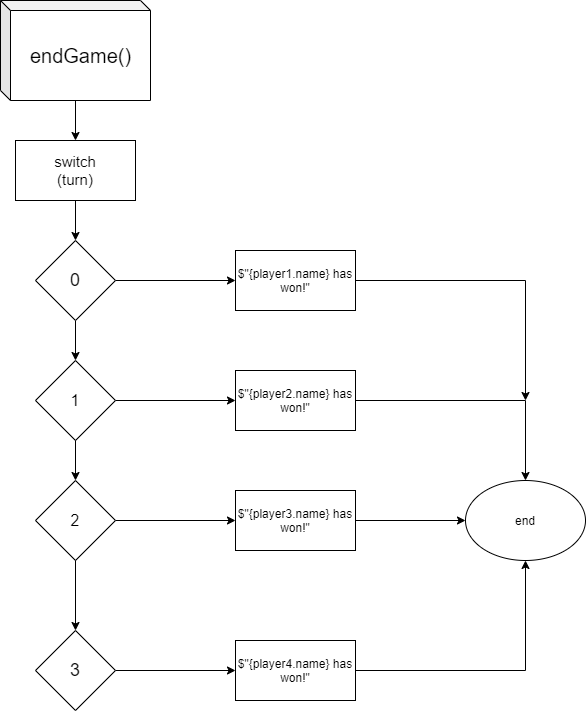

The diagram above was exported from draw.io. Its source (the exported page's mxGraphModel, read from the mxfile embedded in the PNG):
<mxGraphModel dx="1924" dy="1114" grid="1" gridSize="10" guides="1" tooltips="1" connect="1" arrows="1" fold="1" page="1" pageScale="1" pageWidth="850" pageHeight="1100" math="0" shadow="0">
  <root>
    <mxCell id="0" />
    <mxCell id="1" parent="0" />
    <mxCell id="6D-M6WFTJnfY36C0lrIw-3" style="edgeStyle=orthogonalEdgeStyle;rounded=0;orthogonalLoop=1;jettySize=auto;html=1;exitX=0.5;exitY=1;exitDx=0;exitDy=0;entryX=0.5;entryY=0;entryDx=0;entryDy=0;" parent="1" target="6D-M6WFTJnfY36C0lrIw-2" edge="1">
      <mxGeometry relative="1" as="geometry">
        <mxPoint x="400" y="120" as="sourcePoint" />
      </mxGeometry>
    </mxCell>
    <mxCell id="6D-M6WFTJnfY36C0lrIw-4" style="edgeStyle=orthogonalEdgeStyle;rounded=0;orthogonalLoop=1;jettySize=auto;html=1;exitX=0.5;exitY=1;exitDx=0;exitDy=0;entryX=0.5;entryY=0;entryDx=0;entryDy=0;" parent="1" source="6D-M6WFTJnfY36C0lrIw-2" target="6D-M6WFTJnfY36C0lrIw-5" edge="1">
      <mxGeometry relative="1" as="geometry">
        <mxPoint x="400" y="250" as="targetPoint" />
      </mxGeometry>
    </mxCell>
    <mxCell id="6D-M6WFTJnfY36C0lrIw-2" value="&lt;font style=&quot;font-size: 15px&quot;&gt;switch&lt;br&gt;(turn)&lt;/font&gt;" style="rounded=0;whiteSpace=wrap;html=1;" parent="1" vertex="1">
      <mxGeometry x="340" y="160" width="120" height="60" as="geometry" />
    </mxCell>
    <mxCell id="6D-M6WFTJnfY36C0lrIw-6" style="edgeStyle=orthogonalEdgeStyle;rounded=0;orthogonalLoop=1;jettySize=auto;html=1;exitX=0.5;exitY=1;exitDx=0;exitDy=0;entryX=0.5;entryY=0;entryDx=0;entryDy=0;" parent="1" source="6D-M6WFTJnfY36C0lrIw-5" target="6D-M6WFTJnfY36C0lrIw-7" edge="1">
      <mxGeometry relative="1" as="geometry">
        <mxPoint x="400" y="370" as="targetPoint" />
      </mxGeometry>
    </mxCell>
    <mxCell id="6D-M6WFTJnfY36C0lrIw-29" style="edgeStyle=orthogonalEdgeStyle;rounded=0;orthogonalLoop=1;jettySize=auto;html=1;exitX=1;exitY=0.5;exitDx=0;exitDy=0;entryX=0;entryY=0.5;entryDx=0;entryDy=0;strokeWidth=1;" parent="1" source="6D-M6WFTJnfY36C0lrIw-5" target="6D-M6WFTJnfY36C0lrIw-20" edge="1">
      <mxGeometry relative="1" as="geometry" />
    </mxCell>
    <mxCell id="6D-M6WFTJnfY36C0lrIw-5" value="&lt;font style=&quot;font-size: 18px&quot;&gt;0&lt;/font&gt;" style="rhombus;whiteSpace=wrap;html=1;" parent="1" vertex="1">
      <mxGeometry x="360" y="260" width="80" height="80" as="geometry" />
    </mxCell>
    <mxCell id="6D-M6WFTJnfY36C0lrIw-28" style="edgeStyle=orthogonalEdgeStyle;rounded=0;orthogonalLoop=1;jettySize=auto;html=1;exitX=1;exitY=0.5;exitDx=0;exitDy=0;entryX=0;entryY=0.5;entryDx=0;entryDy=0;strokeWidth=1;" parent="1" source="6D-M6WFTJnfY36C0lrIw-7" target="6D-M6WFTJnfY36C0lrIw-21" edge="1">
      <mxGeometry relative="1" as="geometry" />
    </mxCell>
    <mxCell id="6D-M6WFTJnfY36C0lrIw-7" value="&lt;font style=&quot;font-size: 16px&quot;&gt;1&lt;/font&gt;" style="rhombus;whiteSpace=wrap;html=1;" parent="1" vertex="1">
      <mxGeometry x="360" y="380" width="80" height="80" as="geometry" />
    </mxCell>
    <mxCell id="6D-M6WFTJnfY36C0lrIw-8" style="edgeStyle=orthogonalEdgeStyle;rounded=0;orthogonalLoop=1;jettySize=auto;html=1;exitX=0.5;exitY=1;exitDx=0;exitDy=0;entryX=0.5;entryY=0;entryDx=0;entryDy=0;" parent="1" target="6D-M6WFTJnfY36C0lrIw-9" edge="1">
      <mxGeometry relative="1" as="geometry">
        <mxPoint x="400" y="490" as="targetPoint" />
        <mxPoint x="400" y="460" as="sourcePoint" />
      </mxGeometry>
    </mxCell>
    <mxCell id="6D-M6WFTJnfY36C0lrIw-27" style="edgeStyle=orthogonalEdgeStyle;rounded=0;orthogonalLoop=1;jettySize=auto;html=1;exitX=1;exitY=0.5;exitDx=0;exitDy=0;strokeWidth=1;" parent="1" source="6D-M6WFTJnfY36C0lrIw-9" target="6D-M6WFTJnfY36C0lrIw-22" edge="1">
      <mxGeometry relative="1" as="geometry" />
    </mxCell>
    <mxCell id="6D-M6WFTJnfY36C0lrIw-9" value="&lt;font style=&quot;font-size: 16px&quot;&gt;2&lt;/font&gt;" style="rhombus;whiteSpace=wrap;html=1;" parent="1" vertex="1">
      <mxGeometry x="360" y="500" width="80" height="80" as="geometry" />
    </mxCell>
    <mxCell id="6D-M6WFTJnfY36C0lrIw-26" style="edgeStyle=orthogonalEdgeStyle;rounded=0;orthogonalLoop=1;jettySize=auto;html=1;exitX=0.5;exitY=0;exitDx=0;exitDy=0;entryX=0;entryY=0.5;entryDx=0;entryDy=0;strokeWidth=1;" parent="1" source="6D-M6WFTJnfY36C0lrIw-11" target="6D-M6WFTJnfY36C0lrIw-23" edge="1">
      <mxGeometry relative="1" as="geometry" />
    </mxCell>
    <mxCell id="6D-M6WFTJnfY36C0lrIw-11" value="&lt;font style=&quot;font-size: 18px&quot;&gt;3&lt;/font&gt;" style="rhombus;whiteSpace=wrap;html=1;direction=south;" parent="1" vertex="1">
      <mxGeometry x="360" y="650" width="80" height="80" as="geometry" />
    </mxCell>
    <mxCell id="6D-M6WFTJnfY36C0lrIw-19" value="" style="endArrow=classic;html=1;strokeWidth=1;exitX=0.5;exitY=1;exitDx=0;exitDy=0;" parent="1" edge="1" source="6D-M6WFTJnfY36C0lrIw-9">
      <mxGeometry width="50" height="50" relative="1" as="geometry">
        <mxPoint x="399.5" y="690" as="sourcePoint" />
        <mxPoint x="400" y="650" as="targetPoint" />
      </mxGeometry>
    </mxCell>
    <mxCell id="6D-M6WFTJnfY36C0lrIw-35" style="edgeStyle=orthogonalEdgeStyle;rounded=0;orthogonalLoop=1;jettySize=auto;html=1;exitX=1;exitY=0.5;exitDx=0;exitDy=0;strokeWidth=1;" parent="1" source="6D-M6WFTJnfY36C0lrIw-20" edge="1">
      <mxGeometry relative="1" as="geometry">
        <mxPoint x="850" y="420" as="targetPoint" />
      </mxGeometry>
    </mxCell>
    <mxCell id="6D-M6WFTJnfY36C0lrIw-20" value="$&quot;{player1.name} has won!&quot;" style="rounded=0;whiteSpace=wrap;html=1;" parent="1" vertex="1">
      <mxGeometry x="560" y="270" width="120" height="60" as="geometry" />
    </mxCell>
    <mxCell id="6D-M6WFTJnfY36C0lrIw-34" style="edgeStyle=orthogonalEdgeStyle;rounded=0;orthogonalLoop=1;jettySize=auto;html=1;exitX=1;exitY=0.5;exitDx=0;exitDy=0;strokeWidth=1;entryX=0.5;entryY=0;entryDx=0;entryDy=0;" parent="1" source="6D-M6WFTJnfY36C0lrIw-21" target="6D-M6WFTJnfY36C0lrIw-37" edge="1">
      <mxGeometry relative="1" as="geometry">
        <mxPoint x="850" y="470" as="targetPoint" />
      </mxGeometry>
    </mxCell>
    <mxCell id="6D-M6WFTJnfY36C0lrIw-21" value="$&quot;{player2.name} has won!&quot;" style="rounded=0;whiteSpace=wrap;html=1;" parent="1" vertex="1">
      <mxGeometry x="560" y="390" width="120" height="60" as="geometry" />
    </mxCell>
    <mxCell id="6D-M6WFTJnfY36C0lrIw-31" style="edgeStyle=orthogonalEdgeStyle;rounded=0;orthogonalLoop=1;jettySize=auto;html=1;exitX=1;exitY=0.5;exitDx=0;exitDy=0;entryX=0;entryY=0.5;entryDx=0;entryDy=0;strokeWidth=1;" parent="1" source="6D-M6WFTJnfY36C0lrIw-22" edge="1">
      <mxGeometry relative="1" as="geometry">
        <mxPoint x="790" y="539.9999999999999" as="targetPoint" />
      </mxGeometry>
    </mxCell>
    <mxCell id="6D-M6WFTJnfY36C0lrIw-22" value="$&quot;{player3.name} has won!&quot;" style="rounded=0;whiteSpace=wrap;html=1;" parent="1" vertex="1">
      <mxGeometry x="560" y="510" width="120" height="60" as="geometry" />
    </mxCell>
    <mxCell id="6D-M6WFTJnfY36C0lrIw-33" style="edgeStyle=orthogonalEdgeStyle;rounded=0;orthogonalLoop=1;jettySize=auto;html=1;exitX=1;exitY=0.5;exitDx=0;exitDy=0;strokeWidth=1;entryX=0.5;entryY=1;entryDx=0;entryDy=0;" parent="1" source="6D-M6WFTJnfY36C0lrIw-23" edge="1" target="6D-M6WFTJnfY36C0lrIw-37">
      <mxGeometry relative="1" as="geometry">
        <mxPoint x="850" y="570" as="targetPoint" />
      </mxGeometry>
    </mxCell>
    <mxCell id="6D-M6WFTJnfY36C0lrIw-23" value="$&quot;{player4.name} has won!&quot;" style="rounded=0;whiteSpace=wrap;html=1;" parent="1" vertex="1">
      <mxGeometry x="560" y="660" width="120" height="60" as="geometry" />
    </mxCell>
    <mxCell id="6D-M6WFTJnfY36C0lrIw-37" value="end" style="ellipse;whiteSpace=wrap;html=1;" parent="1" vertex="1">
      <mxGeometry x="790" y="500" width="120" height="80" as="geometry" />
    </mxCell>
    <mxCell id="bTbb-8CXgV-Vgk0qcaSq-1" value="&lt;font style=&quot;font-size: 20px&quot;&gt;endGame()&lt;br&gt;&lt;/font&gt;" style="shape=cube;whiteSpace=wrap;html=1;boundedLbl=1;backgroundOutline=1;darkOpacity=0.05;darkOpacity2=0.1;size=10;" vertex="1" parent="1">
      <mxGeometry x="325" y="20" width="150" height="100" as="geometry" />
    </mxCell>
  </root>
</mxGraphModel>